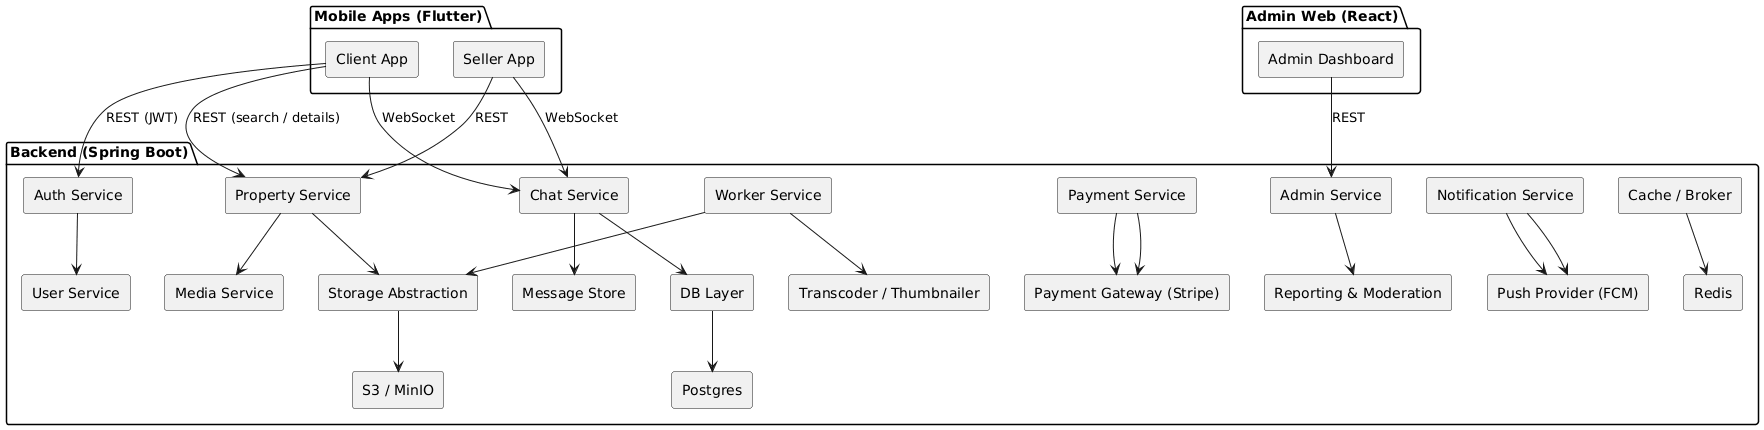

The diagram above was rendered by PlantUML. Its source (embedded in the PNG):
@startuml
skinparam componentStyle rectangle
package "Mobile Apps (Flutter)" {
  [Client App]
  [Seller App]
}
package "Admin Web (React)" {
  [Admin Dashboard]
}
package "Backend (Spring Boot)" {
  [Auth Service] --> [User Service]
  [Property Service] --> [Media Service]
  [Chat Service] --> [Message Store]
  [Payment Service] --> [Payment Gateway (Stripe)]
  [Admin Service] --> [Reporting & Moderation]
  [Notification Service] --> [Push Provider (FCM)]
  [Worker Service] --> [Transcoder / Thumbnailer]
  [Storage Abstraction] --> [S3 / MinIO]
  [DB Layer] --> [Postgres]
  [Cache / Broker] --> [Redis]
}

[Client App] --> [Auth Service] : REST (JWT)
[Seller App] --> [Property Service] : REST
[Client App] --> [Property Service] : REST (search / details)
[Client App] --> [Chat Service] : WebSocket
[Seller App] --> [Chat Service] : WebSocket
[Admin Dashboard] --> [Admin Service] : REST

[Payment Service] --> [Payment Gateway (Stripe)]
[Worker Service] --> [Storage Abstraction]
[Property Service] --> [Storage Abstraction]
[Chat Service] --> [DB Layer]
[Notification Service] --> [Push Provider (FCM)]
@enduml